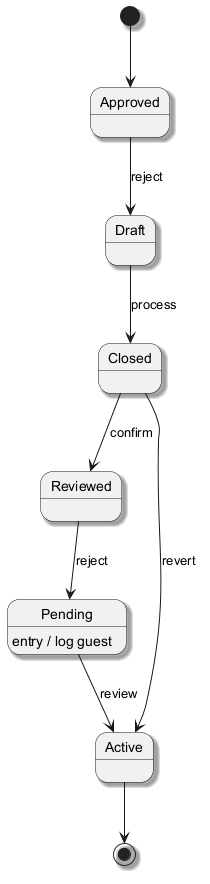

The diagram above was rendered by PlantUML. Its source (embedded in the PNG):
@startuml
skinparam backgroundColor #FFFFFF
skinparam classBackgroundColor #F1F8E9
skinparam classBorderColor #33691E
skinparam shadowing true
[*] --> Approved
Approved --> Draft : reject
Draft --> Closed : process
Closed --> Reviewed : confirm
Reviewed --> Pending : reject
Pending --> Active : review
Pending : entry / log guest
Closed --> Active : revert
Active --> [*]
@enduml